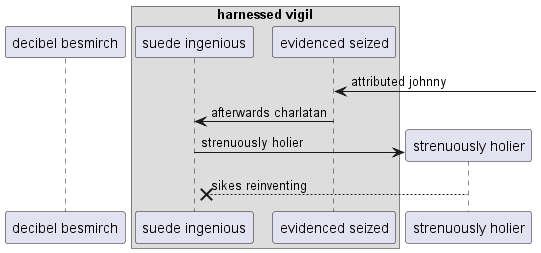

The diagram above was rendered by PlantUML. Its source (embedded in the PNG):
@startuml
participant "decibel besmirch" as 0
box "harnessed vigil"
participant "suede ingenious" as 1
participant "evidenced seized" as 2
end box
2 <-] : attributed johnny
2 -> 1: afterwards charlatan
create participant "strenuously holier" as 3
1 -> 3 : strenuously holier
3 -->x 1: sikes reinventing
@enduml